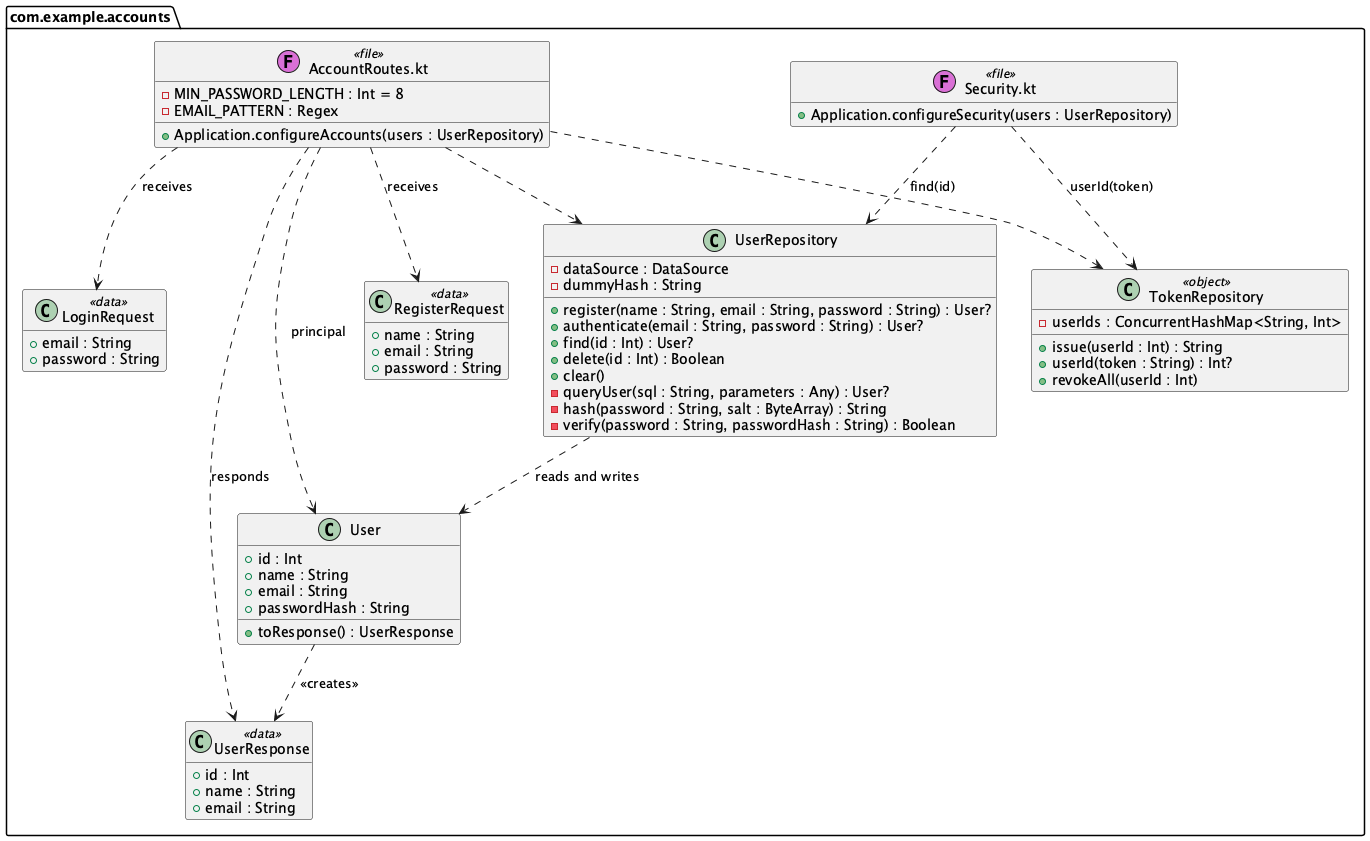

The diagram above was rendered by PlantUML. Its source (embedded in the PNG):
@startuml
' The account classes as they are in src/. The car classes are in class-cars.puml.
hide empty members
set separator none

package com.example.accounts <<Folder>> {
  class "AccountRoutes.kt" as AccountRoutes <<(F,orchid) file>> {
    - MIN_PASSWORD_LENGTH : Int = 8
    - EMAIL_PATTERN : Regex
    + Application.configureAccounts(users : UserRepository)
  }
  class "Security.kt" as Security <<(F,orchid) file>> {
    + Application.configureSecurity(users : UserRepository)
  }
  class User {
    + id : Int
    + name : String
    + email : String
    + passwordHash : String
    + toResponse() : UserResponse
  }
  class RegisterRequest <<data>> {
    + name : String
    + email : String
    + password : String
  }
  class LoginRequest <<data>> {
    + email : String
    + password : String
  }
  class UserResponse <<data>> {
    + id : Int
    + name : String
    + email : String
  }
  class UserRepository {
    - dataSource : DataSource
    - dummyHash : String
    + register(name : String, email : String, password : String) : User?
    + authenticate(email : String, password : String) : User?
    + find(id : Int) : User?
    + delete(id : Int) : Boolean
    + clear()
    - queryUser(sql : String, parameters : Any) : User?
    - hash(password : String, salt : ByteArray) : String
    - verify(password : String, passwordHash : String) : Boolean
  }
  class TokenRepository <<object>> {
    - userIds : ConcurrentHashMap<String, Int>
    + issue(userId : Int) : String
    + userId(token : String) : Int?
    + revokeAll(userId : Int)
  }
}

UserRepository ..> User : reads and writes
User ..> UserResponse : <<creates>>
AccountRoutes ..> RegisterRequest : receives
AccountRoutes ..> LoginRequest : receives
AccountRoutes ..> UserResponse : responds
AccountRoutes ..> User : principal
AccountRoutes ..> UserRepository
AccountRoutes ..> TokenRepository
Security ..> TokenRepository : userId(token)
Security ..> UserRepository : find(id)

@enduml